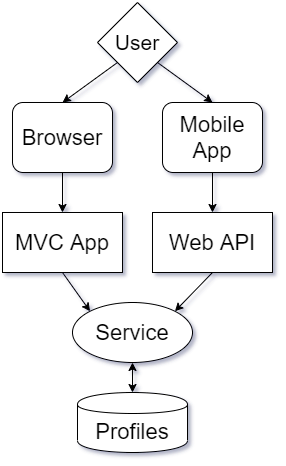

The diagram above was exported from draw.io. Its source (the exported page's mxGraphModel, read from the mxfile embedded in the PNG):
<mxGraphModel dx="1422" dy="762" grid="1" gridSize="10" guides="1" tooltips="1" connect="1" arrows="1" fold="1" page="1" pageScale="1" pageWidth="850" pageHeight="1100" math="0" shadow="0">
  <root>
    <mxCell id="0" />
    <mxCell id="1" parent="0" />
    <mxCell id="Y7e7ZENXA8RbIERQcX3Q-1" value="&lt;font style=&quot;font-size: 21px&quot;&gt;User&lt;/font&gt;" style="rhombus;whiteSpace=wrap;html=1;" vertex="1" parent="1">
      <mxGeometry x="385" y="40" width="80" height="80" as="geometry" />
    </mxCell>
    <mxCell id="Y7e7ZENXA8RbIERQcX3Q-2" value="&lt;font style=&quot;font-size: 22px&quot;&gt;Browser&lt;/font&gt;" style="rounded=1;whiteSpace=wrap;html=1;" vertex="1" parent="1">
      <mxGeometry x="300" y="140" width="100" height="70" as="geometry" />
    </mxCell>
    <mxCell id="Y7e7ZENXA8RbIERQcX3Q-3" value="&lt;font style=&quot;font-size: 22px&quot;&gt;Mobile App&lt;br&gt;&lt;/font&gt;" style="rounded=1;whiteSpace=wrap;html=1;" vertex="1" parent="1">
      <mxGeometry x="450" y="140" width="100" height="70" as="geometry" />
    </mxCell>
    <mxCell id="Y7e7ZENXA8RbIERQcX3Q-4" value="&lt;font style=&quot;font-size: 22px&quot;&gt;Web API&lt;/font&gt;" style="rounded=0;whiteSpace=wrap;html=1;" vertex="1" parent="1">
      <mxGeometry x="440" y="250" width="120" height="60" as="geometry" />
    </mxCell>
    <mxCell id="Y7e7ZENXA8RbIERQcX3Q-5" value="&lt;span style=&quot;font-size: 22px&quot;&gt;MVC App&lt;/span&gt;" style="rounded=0;whiteSpace=wrap;html=1;" vertex="1" parent="1">
      <mxGeometry x="290" y="250" width="120" height="60" as="geometry" />
    </mxCell>
    <mxCell id="Y7e7ZENXA8RbIERQcX3Q-6" value="&lt;font style=&quot;font-size: 22px&quot;&gt;Service&lt;/font&gt;" style="ellipse;whiteSpace=wrap;html=1;" vertex="1" parent="1">
      <mxGeometry x="360" y="340" width="120" height="60" as="geometry" />
    </mxCell>
    <mxCell id="Y7e7ZENXA8RbIERQcX3Q-7" value="&lt;font style=&quot;font-size: 22px&quot;&gt;Profiles&lt;/font&gt;" style="shape=cylinder;whiteSpace=wrap;html=1;boundedLbl=1;backgroundOutline=1;" vertex="1" parent="1">
      <mxGeometry x="365" y="430" width="110" height="60" as="geometry" />
    </mxCell>
    <mxCell id="Y7e7ZENXA8RbIERQcX3Q-8" value="" style="endArrow=classic;startArrow=classic;html=1;entryX=0.5;entryY=1;entryDx=0;entryDy=0;exitX=0.5;exitY=0;exitDx=0;exitDy=0;" edge="1" parent="1" source="Y7e7ZENXA8RbIERQcX3Q-7" target="Y7e7ZENXA8RbIERQcX3Q-6">
      <mxGeometry width="50" height="50" relative="1" as="geometry">
        <mxPoint x="400" y="420" as="sourcePoint" />
        <mxPoint x="450" y="370" as="targetPoint" />
      </mxGeometry>
    </mxCell>
    <mxCell id="Y7e7ZENXA8RbIERQcX3Q-9" value="" style="endArrow=classic;html=1;exitX=0;exitY=1;exitDx=0;exitDy=0;entryX=0.5;entryY=0;entryDx=0;entryDy=0;" edge="1" parent="1" source="Y7e7ZENXA8RbIERQcX3Q-1" target="Y7e7ZENXA8RbIERQcX3Q-2">
      <mxGeometry width="50" height="50" relative="1" as="geometry">
        <mxPoint x="430" y="180" as="sourcePoint" />
        <mxPoint x="450" y="370" as="targetPoint" />
      </mxGeometry>
    </mxCell>
    <mxCell id="Y7e7ZENXA8RbIERQcX3Q-10" value="" style="endArrow=classic;html=1;exitX=1;exitY=1;exitDx=0;exitDy=0;entryX=0.5;entryY=0;entryDx=0;entryDy=0;" edge="1" parent="1" source="Y7e7ZENXA8RbIERQcX3Q-1" target="Y7e7ZENXA8RbIERQcX3Q-3">
      <mxGeometry width="50" height="50" relative="1" as="geometry">
        <mxPoint x="415" y="110" as="sourcePoint" />
        <mxPoint x="340" y="150" as="targetPoint" />
      </mxGeometry>
    </mxCell>
    <mxCell id="Y7e7ZENXA8RbIERQcX3Q-11" value="" style="endArrow=classic;html=1;exitX=0.5;exitY=1;exitDx=0;exitDy=0;entryX=0.5;entryY=0;entryDx=0;entryDy=0;" edge="1" parent="1" source="Y7e7ZENXA8RbIERQcX3Q-3" target="Y7e7ZENXA8RbIERQcX3Q-4">
      <mxGeometry width="50" height="50" relative="1" as="geometry">
        <mxPoint x="440" y="110" as="sourcePoint" />
        <mxPoint x="510" y="150" as="targetPoint" />
      </mxGeometry>
    </mxCell>
    <mxCell id="Y7e7ZENXA8RbIERQcX3Q-12" value="" style="endArrow=classic;html=1;exitX=0.5;exitY=1;exitDx=0;exitDy=0;" edge="1" parent="1" source="Y7e7ZENXA8RbIERQcX3Q-2" target="Y7e7ZENXA8RbIERQcX3Q-5">
      <mxGeometry width="50" height="50" relative="1" as="geometry">
        <mxPoint x="545" y="220" as="sourcePoint" />
        <mxPoint x="555" y="250" as="targetPoint" />
      </mxGeometry>
    </mxCell>
    <mxCell id="Y7e7ZENXA8RbIERQcX3Q-13" value="" style="endArrow=classic;html=1;exitX=0.5;exitY=1;exitDx=0;exitDy=0;entryX=0;entryY=0;entryDx=0;entryDy=0;" edge="1" parent="1" source="Y7e7ZENXA8RbIERQcX3Q-5" target="Y7e7ZENXA8RbIERQcX3Q-6">
      <mxGeometry width="50" height="50" relative="1" as="geometry">
        <mxPoint x="400" y="420" as="sourcePoint" />
        <mxPoint x="450" y="370" as="targetPoint" />
      </mxGeometry>
    </mxCell>
    <mxCell id="Y7e7ZENXA8RbIERQcX3Q-14" value="" style="endArrow=classic;html=1;exitX=0.5;exitY=1;exitDx=0;exitDy=0;entryX=1;entryY=0;entryDx=0;entryDy=0;" edge="1" parent="1" source="Y7e7ZENXA8RbIERQcX3Q-4" target="Y7e7ZENXA8RbIERQcX3Q-6">
      <mxGeometry width="50" height="50" relative="1" as="geometry">
        <mxPoint x="360" y="320" as="sourcePoint" />
        <mxPoint x="387.57359312880703" y="358.78679656440363" as="targetPoint" />
      </mxGeometry>
    </mxCell>
  </root>
</mxGraphModel>